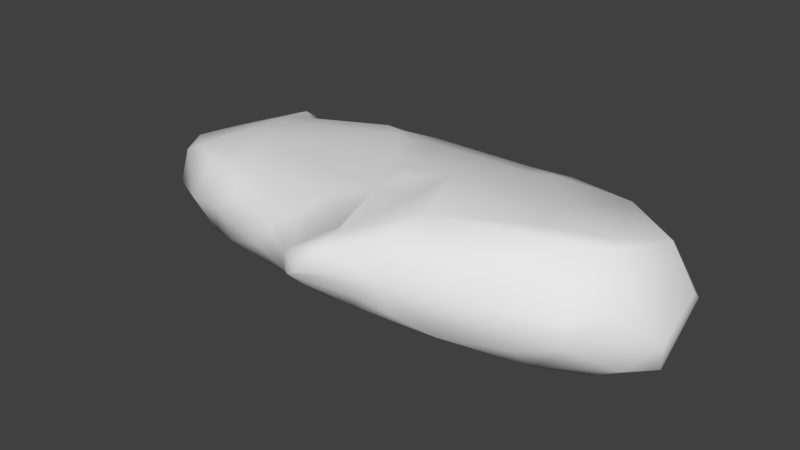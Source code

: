 # Source: rock_12a.blend  (saved by Blender 2.78.0; exported with 4.5.12 LTS)
import bpy
from mathutils import Matrix  # noqa: F401  (used for matrix-valued properties, if any)

bpy.ops.wm.read_factory_settings(use_empty=True)
scene = bpy.context.scene
scene.name = 'Scene'

# ---- collections
col_collection_1 = bpy.data.collections.new('Collection 1'); scene.collection.children.link(col_collection_1)

# ---- materials (node trees are filled in below, after node groups)
mat_material_001 = bpy.data.materials.new('Material.001')
mat_material_001.alpha_threshold = 0.0
mat_material_001.use_transparent_shadow = False
mat_material_001.preview_render_type = 'CUBE'
mat_material_001.roughness = 0.5

# ---- material node trees

# ---- world
world_world = bpy.data.worlds.new('World'); scene.world = world_world
world_world.color = (0.05088, 0.05088, 0.05088)
world_world.use_sun_shadow = False
world_world.sun_shadow_jitter_overblur = 0.0
world_world.cycles.sampling_method = 'MANUAL'

# ---- meshes
me_cube_010 = bpy.data.meshes.new('Cube.010')
me_cube_010.from_pydata([(-0.3246, 0.04588, -0.9247), (-0.4485, -0.2886, 0.5953), (1.216, -0.2917, 0.6288), (0.9834, -0.306, 0.6625), (0.8455, -0.08283, -0.7473), (0.504, 0.06467, -0.8685), (0.1638, 0.177, -0.9635), (0.873, -0.3343, 0.178), (0.3253, -0.3014, -0.4415), (-1.437, -0.4074, 0.02299), (0.04954, 0.2509, -0.9968), (0.278, 0.2821, -0.6999), (1.437, 0.2979, -0.465), (-0.0688, 0.325, -0.7527), (0.08635, 0.2254, -0.8939), (0.1373, -0.1875, 0.7397), (-0.6434, 0.2743, 0.6936), (-0.522, -0.005553, -0.8807), (-1.061, 0.4654, -0.2851), (-0.1274, 0.3428, -0.8542), (-0.6335, -0.2963, 0.5009), (-0.2588, 0.1453, 0.7753), (-1.415, -0.3205, -0.2753), (-1.281, 0.4328, -0.2886), (-1.389, -0.0503, -0.5188), (-0.8267, -0.3084, -0.2568), (-1.173, -0.2692, -0.4683), (-0.3953, -0.3232, 0.1834), (-1.116, -0.3441, -0.3016), (-0.7674, -0.2805, -0.4264), (0.09574, -0.2232, -0.6296), (-0.9329, -0.2548, 0.5257), (0.02995, -0.3121, 0.5949), (-0.1271, -0.2704, -0.4381), (-1.526, -0.3377, 0.3441), (-1.149, -0.05102, 0.6027), (1.084, -0.3187, 0.515), (-1.184, -0.3535, 0.2796), (0.1723, -0.04788, 0.8249), (0.4088, 0.2095, -0.8172), (0.4284, -0.1062, -0.7826), (-0.4241, 0.1866, 0.7827), (-1.431, 0.3828, -0.1312), (-1.724, -0.2445, -0.09324), (-1.557, 0.3337, 0.2338), (-1.232, 0.1044, 0.6567), (-0.7106, 0.1687, 0.7435), (-1.695, -0.0143, 0.342), (-1.585, -0.1552, 0.5048), (1.076, -0.1707, 0.6895), (-1.725, 0.08428, 0.2101), (1.388, 0.2594, 0.4806), (-1.144, 0.3225, 0.5362), (-1.345, 0.1078, -0.4989), (1.499, -0.0991, 0.582), (-1.125, -0.1118, -0.6265), (-1.514, 0.1291, -0.3338), (-1.568, -0.3983, 0.1659), (-0.9132, 0.1257, -0.746), (0.05743, 0.1073, -1.056), (-1.731, -0.08528, -0.105), (-0.8099, 0.3253, -0.6916), (-1.034, 0.1901, 0.6847), (-0.3588, 0.2602, 0.6885), (-0.03136, 0.07496, 0.8111), (1.16, -0.3304, 0.1653), (-0.4452, 0.1908, -0.9076), (-0.6704, 0.3671, 0.4745), (-1.599, -0.2146, -0.278), (-0.7299, -0.1103, 0.6722), (-0.4637, -0.3077, -0.116), (-1.389, -0.02559, 0.5913), (1.71, -0.2658, 0.2236), (-0.2361, -0.2196, 0.6878), (-0.6145, -0.3366, -0.00486), (-1.32, -0.2435, 0.4632), (-0.6558, -0.2261, 0.6562), (0.7558, -0.2537, 0.6991), (1.142, -0.2918, -0.2292), (1.386, -0.3408, 0.4579), (1.808, 0.07332, -0.1411), (-0.008284, 0.1451, -1.064), (1.826, -0.1056, 0.001018), (0.4701, -0.3275, 0.5811), (1.355, -0.3161, 0.457), (0.5599, 0.02762, 0.8143), (-0.5152, 0.4794, -0.578), (0.3881, -0.2296, 0.7547), (1.67, 0.2027, 0.1082), (0.03387, -0.07115, -0.875), (1.228, -0.329, 0.3449), (-0.2593, -0.05711, -0.878), (0.1986, 0.04139, -0.9449), (1.713, 0.08785, -0.3519), (1.425, -0.1702, -0.4352), (1.083, -0.1215, -0.6633), (-0.7744, -0.08574, -0.7991), (-0.2483, 0.4249, 0.05133), (0.2041, -0.3517, 0.1041), (1.439, -0.3231, 0.03222), (-1.22, -0.3969, -0.124), (-1.148, -0.3758, -0.05549), (0.7767, -0.2184, -0.5818), (-0.4917, -0.2653, -0.4402), (1.59, -0.2386, -0.224), (0.9562, 0.1143, -0.7603), (-0.07866, 0.2705, -0.9638), (-0.9483, 0.2833, -0.6334), (1.188, 0.3147, -0.5841), (1.553, 0.1997, 0.4648), (1.055, 0.3688, -0.2108), (-1.357, 0.4208, -0.1082), (1.515, 0.1369, 0.5575), (1.626, -0.2975, 0.2527), (1.317, 0.2019, 0.4657), (1.369, 0.1721, 0.5934), (1.29, 0.08752, 0.6156), (0.9759, -0.01362, 0.7121), (0.8779, 0.1612, 0.6908), (0.6677, 0.2831, 0.5895), (0.4256, 0.237, 0.7201), (0.333, 0.1368, 0.8464), (1.377, 0.2928, 0.2651), (0.5843, 0.3816, 0.4187), (0.4339, 0.3668, 0.4365), (1.589, -0.2586, 0.4429), (1.603, -0.08577, 0.4823), (1.46, -0.3394, 0.1617), (0.3609, 0.44, 0.2416), (0.1546, 0.4429, -0.02398), (0.1247, 0.4162, 0.1502), (-0.03139, 0.4229, 0.1162), (0.009827, 0.4536, -0.1569), (-0.3113, 0.4473, -0.3589), (0.2589, 0.4037, 0.266), (-0.99, 0.4316, 0.04325), (0.2581, 0.3354, 0.4641), (-0.4971, 0.3749, 0.3958), (0.0271, 0.2168, 0.7656), (0.988, 0.3069, -0.5501), (1.235, 0.3161, -0.4354), (0.6978, 0.3108, -0.5707), (0.001007, 0.4, -0.3821), (0.1958, 0.352, -0.5307), (-0.1051, 0.4536, -0.3089), (-0.3809, 0.3818, -0.7891), (1.238, 0.3424, 0.1086), (1.604, 0.0036, -0.4923), (1.572, 0.2272, -0.447), (1.227, 0.07774, -0.7108), (1.695, 0.2277, -0.2339), (0.8341, 0.2267, -0.7141)], [], [(17, 66, 0), (66, 145, 106), (76, 31, 20), (98, 83, 32), (149, 105, 108), (139, 110, 140), (148, 12, 150), (93, 82, 147), (80, 93, 150), (88, 80, 150), (115, 112, 109), (104, 147, 82), (84, 99, 127), (83, 87, 32), (126, 109, 112), (126, 82, 109), (10, 13, 14), (148, 150, 93), (126, 54, 125), (122, 12, 146), (58, 66, 96), (9, 37, 57), (34, 57, 37), (37, 74, 20), (7, 98, 8), (27, 20, 74), (106, 10, 81), (1, 76, 20), (13, 19, 142), (9, 22, 100), (23, 18, 86), (23, 86, 61), (25, 103, 70), (31, 69, 35), (111, 42, 44), (86, 133, 19), (34, 48, 57), (56, 23, 53), (56, 60, 42), (45, 44, 47), (151, 139, 108), (12, 148, 108), (75, 35, 71), (15, 73, 32), (47, 43, 48), (78, 99, 65), (55, 58, 96), (10, 106, 19), (56, 53, 24), (12, 110, 146), (47, 50, 43), (68, 43, 60), (50, 44, 42), (68, 60, 24), (24, 60, 56), (145, 61, 86), (28, 101, 100), (149, 95, 105), (147, 95, 149), (17, 96, 66), (43, 9, 57), (67, 135, 52), (44, 50, 47), (58, 24, 53), (61, 66, 58), (151, 108, 105), (107, 58, 53), (48, 75, 71), (6, 92, 59), (107, 61, 58), (53, 23, 107), (55, 24, 58), (73, 15, 64), (121, 38, 87), (49, 3, 2), (77, 49, 87), (36, 84, 2), (149, 148, 147), (39, 105, 5), (77, 3, 49), (69, 31, 76), (90, 84, 36), (54, 49, 2), (45, 52, 44), (137, 63, 120), (35, 75, 31), (77, 87, 83), (3, 83, 7), (45, 71, 35), (79, 2, 84), (142, 19, 133), (150, 12, 122), (83, 3, 77), (31, 37, 20), (2, 79, 125), (64, 76, 73), (1, 73, 76), (72, 82, 126), (113, 72, 125), (36, 3, 7), (65, 90, 36), (139, 140, 108), (108, 140, 12), (6, 10, 14), (22, 9, 43), (39, 92, 6), (96, 26, 55), (145, 86, 19), (104, 78, 94), (42, 23, 56), (72, 127, 99), (109, 88, 122), (115, 109, 51), (140, 110, 12), (39, 151, 105), (72, 99, 104), (116, 114, 118), (118, 114, 119), (117, 112, 116), (100, 101, 37), (85, 49, 117), (120, 118, 119), (75, 34, 37), (115, 51, 114), (82, 72, 104), (62, 52, 45), (99, 84, 90), (15, 87, 38), (122, 119, 114), (51, 109, 122), (125, 54, 2), (79, 113, 125), (99, 90, 65), (80, 88, 109), (114, 51, 122), (122, 88, 150), (80, 109, 82), (84, 127, 79), (9, 100, 37), (126, 112, 54), (123, 122, 146), (65, 7, 78), (76, 64, 69), (65, 36, 7), (40, 92, 5), (102, 94, 78), (87, 15, 32), (3, 36, 2), (13, 10, 19), (54, 117, 49), (72, 113, 127), (117, 54, 112), (93, 80, 82), (75, 37, 31), (125, 72, 126), (73, 1, 32), (66, 59, 0), (50, 60, 43), (91, 89, 30), (0, 59, 91), (108, 148, 149), (111, 18, 23), (104, 99, 78), (41, 21, 63), (130, 134, 129), (141, 11, 143), (136, 124, 134), (61, 107, 23), (110, 129, 128), (6, 14, 11), (104, 94, 147), (142, 133, 144), (146, 110, 128), (21, 64, 121), (123, 119, 122), (143, 11, 14), (46, 35, 69), (121, 87, 85), (123, 124, 119), (62, 35, 46), (41, 64, 21), (121, 138, 21), (139, 151, 141), (142, 110, 143), (38, 64, 15), (120, 119, 124), (143, 110, 141), (85, 118, 121), (120, 121, 118), (121, 120, 138), (130, 136, 134), (146, 128, 123), (39, 11, 141), (63, 67, 16), (63, 21, 138), (46, 69, 64), (131, 129, 132), (16, 62, 46), (111, 44, 52), (63, 138, 120), (18, 111, 135), (111, 52, 135), (135, 97, 18), (137, 97, 67), (97, 135, 67), (42, 111, 23), (18, 97, 86), (151, 39, 141), (131, 97, 137), (137, 67, 63), (137, 120, 136), (85, 117, 118), (136, 120, 124), (141, 110, 139), (6, 11, 39), (144, 97, 132), (130, 131, 137), (13, 142, 143), (145, 19, 106), (64, 38, 121), (134, 128, 129), (16, 52, 62), (67, 52, 16), (124, 123, 128), (129, 110, 142), (143, 14, 13), (130, 137, 136), (144, 133, 97), (41, 63, 16), (41, 46, 64), (132, 142, 144), (16, 46, 41), (129, 142, 132), (130, 129, 131), (1, 20, 32), (131, 132, 97), (35, 62, 45), (4, 5, 105), (28, 25, 101), (81, 66, 106), (8, 78, 7), (25, 74, 101), (40, 102, 30), (91, 17, 0), (37, 101, 74), (102, 8, 30), (22, 68, 26), (74, 25, 70), (92, 39, 5), (95, 4, 105), (25, 29, 103), (81, 6, 59), (22, 43, 68), (92, 40, 89), (24, 26, 68), (4, 95, 102), (98, 32, 27), (8, 102, 78), (94, 102, 95), (6, 81, 10), (29, 26, 96), (91, 96, 17), (91, 59, 89), (92, 89, 59), (40, 30, 89), (20, 27, 32), (8, 98, 70), (103, 29, 96), (103, 96, 91), (70, 27, 74), (66, 81, 59), (29, 25, 28), (26, 29, 28), (27, 70, 98), (7, 83, 98), (28, 22, 26), (22, 28, 100), (24, 55, 26), (4, 102, 40), (30, 8, 33), (85, 87, 49), (30, 33, 91), (33, 8, 70), (70, 103, 33), (91, 33, 103), (86, 97, 133), (45, 47, 48), (57, 48, 43), (40, 5, 4), (48, 71, 45), (34, 75, 48), (60, 50, 42), (145, 66, 61), (134, 124, 128), (115, 116, 112), (116, 115, 114), (116, 118, 117), (147, 94, 95), (79, 127, 113), (93, 147, 148)])
me_cube_010.polygons.foreach_set('use_smooth', [True] * 300)
_uv = me_cube_010.uv_layers.new(name='UVMap')
_uv.uv.foreach_set('vector', [0.9138, 0.3712, 0.9505, 0.388, 0.9274, 0.411, 0.9505, 0.388, 0.9907, 0.3819, 0.9736, 0.4582, 0.3418, 0.5458, 0.3231, 0.6098, 0.314, 0.5444, 0.2274, 0.368, 0.31, 0.2991, 0.32, 0.3959, 0.9113, 0.72, 0.9072, 0.7761, 0.8637, 0.7178, 0.414, 0.5409, 0.4736, 0.5663, 0.4276, 0.5987, 0.4162, 0.6735, 0.4164, 0.6423, 0.4515, 0.7077, 0.8947, 0.5873, 0.9164, 0.5168, 0.9155, 0.6224, 0.8892, 0.5431, 0.8947, 0.5873, 0.865, 0.5797, 0.447, 0.8071, 0.4188, 0.7464, 0.4505, 0.7367, 0.6127, 0.6659, 0.6021, 0.6971, 0.5836, 0.7013, 0.9495, 0.5839, 0.9155, 0.6224, 0.9164, 0.5168, 0.2717, 0.1062, 0.1922, 0.09657, 0.2159, 0.08935, 0.31, 0.2991, 0.3418, 0.3131, 0.32, 0.3959, 0.3968, 0.8928, 0.4505, 0.8891, 0.4403, 0.9124, 0.3968, 0.8928, 0.3857, 0.776, 0.4505, 0.8891, 0.3603, 0.3211, 0.4079, 0.3025, 0.3782, 0.3331, 0.8734, 0.6288, 0.865, 0.5797, 0.8947, 0.5873, 0.3968, 0.8928, 0.3977, 0.9231, 0.3657, 0.8897, 0.5516, 0.6544, 0.4164, 0.6423, 0.5268, 0.6177, 0.9306, 0.2855, 0.9505, 0.388, 0.8949, 0.3167, 0.2419, 0.7325, 0.2838, 0.6709, 0.2703, 0.7582, 0.3014, 0.745, 0.2703, 0.7582, 0.2838, 0.6709, 0.2838, 0.6709, 0.2214, 0.5511, 0.314, 0.5444, 0.2291, 0.2186, 0.2274, 0.368, 0.1242, 0.3527, 0.2519, 0.4986, 0.314, 0.5444, 0.2214, 0.5511, 0.9736, 0.4582, 0.9727, 0.4847, 0.9497, 0.4845, 0.328, 0.5015, 0.3418, 0.5458, 0.314, 0.5444, 0.4079, 0.3025, 0.3909, 0.2859, 0.4731, 0.3295, 0.2419, 0.7325, 0.1853, 0.7335, 0.211, 0.6877, 0.5277, 0.05188, 0.5216, 0.09952, 0.4519, 0.2086, 0.5277, 0.05188, 0.4519, 0.2086, 0.4409, 0.1426, 0.1783, 0.6032, 0.1381, 0.5329, 0.1979, 0.52, 0.8256, 0.18, 0.7962, 0.2263, 0.7855, 0.1332, 0.563, 0.04176, 0.5612, 0.0252, 0.632, 0.0111, 0.4519, 0.2086, 0.4862, 0.2613, 0.3909, 0.2859, 0.469, 0.8186, 0.4771, 0.7643, 0.4854, 0.8564, 0.9278, 0.1247, 0.9907, 0.1576, 0.9233, 0.1769, 0.9278, 0.1247, 0.8908, 0.05513, 0.9827, 0.1096, 0.7553, 0.1158, 0.7224, 0.04259, 0.7831, 0.0111, 0.3891, 0.5028, 0.414, 0.5409, 0.4018, 0.5834, 0.8616, 0.6574, 0.8734, 0.6288, 0.8637, 0.7178, 0.8236, 0.09383, 0.7855, 0.1332, 0.7801, 0.08008, 0.8121, 0.4187, 0.8178, 0.3355, 0.8382, 0.3937, 0.5215, 0.7689, 0.5461, 0.8743, 0.4771, 0.7643, 0.1489, 0.1677, 0.1922, 0.09657, 0.2217, 0.1554, 0.8858, 0.2325, 0.9306, 0.2855, 0.8949, 0.3167, 0.3603, 0.3211, 0.37, 0.2939, 0.3909, 0.2859, 0.9278, 0.1247, 0.9233, 0.1769, 0.8929, 0.1723, 0.4164, 0.6423, 0.4736, 0.5663, 0.5268, 0.6177, 0.5215, 0.7689, 0.5514, 0.7756, 0.5461, 0.8743, 0.8655, 0.1024, 0.8628, 0.05465, 0.8908, 0.05513, 0.9322, 0.0111, 0.9828, 0.03604, 0.9827, 0.1096, 0.8655, 0.1024, 0.8908, 0.05513, 0.8929, 0.1723, 0.8929, 0.1723, 0.8908, 0.05513, 0.9278, 0.1247, 0.4101, 0.2321, 0.4409, 0.1426, 0.4519, 0.2086, 0.1757, 0.6682, 0.222, 0.6701, 0.211, 0.6877, 0.9113, 0.72, 0.9461, 0.7342, 0.9072, 0.7761, 0.9155, 0.6224, 0.9461, 0.7342, 0.9113, 0.72, 0.9138, 0.3712, 0.8949, 0.3167, 0.9505, 0.388, 0.2229, 0.7977, 0.2419, 0.7325, 0.2703, 0.7582, 0.6497, 0.2128, 0.5798, 0.127, 0.6752, 0.1121, 0.5678, 0.7367, 0.5514, 0.7756, 0.5215, 0.7689, 0.9306, 0.2855, 0.8929, 0.1723, 0.9233, 0.1769, 0.9714, 0.2952, 0.9505, 0.388, 0.9306, 0.2855, 0.8854, 0.7954, 0.8637, 0.7178, 0.9072, 0.7761, 0.9618, 0.2634, 0.9306, 0.2855, 0.9233, 0.1769, 0.8053, 0.03567, 0.8236, 0.09383, 0.7801, 0.08008, 0.9056, 0.9462, 0.9294, 0.9337, 0.922, 0.9751, 0.9618, 0.2634, 0.9714, 0.2952, 0.9306, 0.2855, 0.9233, 0.1769, 0.9907, 0.1576, 0.9618, 0.2634, 0.8858, 0.2325, 0.8929, 0.1723, 0.9306, 0.2855, 0.8178, 0.3355, 0.8121, 0.4187, 0.7615, 0.3827, 0.7507, 0.4639, 0.7845, 0.4274, 0.8204, 0.4743, 0.8139, 0.6268, 0.8391, 0.6056, 0.8382, 0.6571, 0.8277, 0.5555, 0.8139, 0.6268, 0.8204, 0.4743, 0.2871, 0.1649, 0.2717, 0.1062, 0.3052, 0.1331, 0.9113, 0.72, 0.8734, 0.6288, 0.9155, 0.6224, 0.8936, 0.8845, 0.9072, 0.7761, 0.9215, 0.8697, 0.8277, 0.5555, 0.8391, 0.6056, 0.8139, 0.6268, 0.7962, 0.2263, 0.8256, 0.18, 0.8182, 0.2422, 0.2535, 0.1367, 0.2717, 0.1062, 0.2871, 0.1649, 0.8051, 0.7204, 0.8139, 0.6268, 0.8382, 0.6571, 0.7553, 0.1158, 0.7185, 0.1356, 0.7224, 0.04259, 0.6301, 0.2479, 0.6804, 0.29, 0.6632, 0.463, 0.7855, 0.1332, 0.8236, 0.09383, 0.8256, 0.18, 0.3256, 0.2332, 0.3418, 0.3131, 0.31, 0.2991, 0.3157, 0.1839, 0.31, 0.2991, 0.2291, 0.2186, 0.7553, 0.1158, 0.7801, 0.08008, 0.7855, 0.1332, 0.2717, 0.09941, 0.3052, 0.1331, 0.2717, 0.1062, 0.4731, 0.3295, 0.3909, 0.2859, 0.4862, 0.2613, 0.4515, 0.7077, 0.4164, 0.6423, 0.5516, 0.6544, 0.843, 0.4912, 0.8391, 0.6056, 0.8277, 0.5555, 0.3231, 0.6098, 0.2838, 0.6709, 0.314, 0.5444, 0.3052, 0.1331, 0.2717, 0.09941, 0.2641, 0.05468, 0.7615, 0.3827, 0.8182, 0.2422, 0.8178, 0.3355, 0.832, 0.2877, 0.8178, 0.3355, 0.8182, 0.2422, 0.3603, 0.8343, 0.3857, 0.776, 0.3968, 0.8928, 0.2291, 0.05064, 0.2218, 0.03243, 0.2641, 0.05468, 0.2871, 0.1649, 0.3157, 0.1839, 0.2291, 0.2186, 0.2217, 0.1554, 0.2535, 0.1367, 0.2871, 0.1649, 0.414, 0.5409, 0.4276, 0.5987, 0.4018, 0.5834, 0.4018, 0.5834, 0.4276, 0.5987, 0.4164, 0.6423, 0.3636, 0.3484, 0.3603, 0.3211, 0.3782, 0.3331, 0.1853, 0.7335, 0.2419, 0.7325, 0.2229, 0.7977, 0.8936, 0.8845, 0.9294, 0.9337, 0.9056, 0.9462, 0.07414, 0.6023, 0.1448, 0.6841, 0.1124, 0.6763, 0.4101, 0.2321, 0.4519, 0.2086, 0.3909, 0.2859, 0.1412, 0.06848, 0.1489, 0.1677, 0.1041, 0.1092, 0.9827, 0.1096, 0.9907, 0.1576, 0.9278, 0.1247, 0.2218, 0.03243, 0.2159, 0.08935, 0.1922, 0.09657, 0.5836, 0.7013, 0.5149, 0.7145, 0.5516, 0.6544, 0.6127, 0.6659, 0.5836, 0.7013, 0.591, 0.6647, 0.4276, 0.5987, 0.4736, 0.5663, 0.4164, 0.6423, 0.8936, 0.8845, 0.8854, 0.7954, 0.9072, 0.7761, 0.2218, 0.03243, 0.1922, 0.09657, 0.1412, 0.06848, 0.6197, 0.6508, 0.5907, 0.6497, 0.645, 0.5621, 0.645, 0.5621, 0.5907, 0.6497, 0.6319, 0.5107, 0.7841, 0.6053, 0.7624, 0.7248, 0.7692, 0.6751, 0.211, 0.6877, 0.222, 0.6701, 0.2838, 0.6709, 0.7724, 0.5137, 0.8139, 0.6268, 0.7841, 0.6053, 0.6632, 0.463, 0.645, 0.5621, 0.6319, 0.5107, 0.3182, 0.6967, 0.3014, 0.745, 0.2838, 0.6709, 0.6127, 0.6659, 0.591, 0.6647, 0.5907, 0.6497, 0.1763, 0.0111, 0.2218, 0.03243, 0.1412, 0.06848, 0.7396, 0.1603, 0.7185, 0.1356, 0.7553, 0.1158, 0.1922, 0.09657, 0.2717, 0.1062, 0.2535, 0.1367, 0.8121, 0.4187, 0.8204, 0.4743, 0.7845, 0.4274, 0.5516, 0.6544, 0.6319, 0.5107, 0.5907, 0.6497, 0.591, 0.6647, 0.5836, 0.7013, 0.5516, 0.6544, 0.8381, 0.739, 0.8051, 0.7204, 0.8382, 0.6571, 0.2717, 0.09941, 0.2291, 0.05064, 0.2641, 0.05468, 0.1922, 0.09657, 0.2535, 0.1367, 0.2217, 0.1554, 0.4188, 0.7464, 0.447, 0.8071, 0.4505, 0.8891, 0.5907, 0.6497, 0.591, 0.6647, 0.5516, 0.6544, 0.5516, 0.6544, 0.5149, 0.7145, 0.4515, 0.7077, 0.4188, 0.7464, 0.4505, 0.8891, 0.3857, 0.776, 0.6099, 0.7969, 0.6162, 0.7367, 0.6162, 0.7976, 0.2419, 0.7325, 0.211, 0.6877, 0.2838, 0.6709, 0.3968, 0.8928, 0.4403, 0.9124, 0.3977, 0.9231, 0.6024, 0.485, 0.5516, 0.6544, 0.5268, 0.6177, 0.2217, 0.1554, 0.2291, 0.2186, 0.1489, 0.1677, 0.8182, 0.2422, 0.7615, 0.3827, 0.7962, 0.2263, 0.2217, 0.1554, 0.2871, 0.1649, 0.2291, 0.2186, 0.9495, 0.8675, 0.9294, 0.9337, 0.9215, 0.8697, 0.08924, 0.2556, 0.1041, 0.1092, 0.1489, 0.1677, 0.8204, 0.4743, 0.8121, 0.4187, 0.8382, 0.3937, 0.3157, 0.1839, 0.2871, 0.1649, 0.3052, 0.1331, 0.4079, 0.3025, 0.3603, 0.3211, 0.3909, 0.2859, 0.8051, 0.7204, 0.7841, 0.6053, 0.8139, 0.6268, 0.2218, 0.03243, 0.2291, 0.05064, 0.2159, 0.08935, 0.7841, 0.6053, 0.8051, 0.7204, 0.7624, 0.7248, 0.8947, 0.5873, 0.8892, 0.5431, 0.9164, 0.5168, 0.3182, 0.6967, 0.2838, 0.6709, 0.3231, 0.6098, 0.3657, 0.8897, 0.3603, 0.8343, 0.3968, 0.8928, 0.8178, 0.3355, 0.832, 0.2877, 0.8382, 0.3937, 0.9505, 0.388, 0.9451, 0.4946, 0.9274, 0.411, 0.5514, 0.7756, 0.5678, 0.8525, 0.5461, 0.8743, 0.05021, 0.4901, 0.04589, 0.4254, 0.09237, 0.4071, 0.9274, 0.411, 0.9451, 0.4946, 0.9124, 0.4154, 0.8637, 0.7178, 0.8734, 0.6288, 0.9113, 0.72, 0.563, 0.04176, 0.5216, 0.09952, 0.5277, 0.05188, 0.1412, 0.06848, 0.1922, 0.09657, 0.1489, 0.1677, 0.7, 0.2801, 0.6941, 0.3167, 0.6804, 0.29, 0.5666, 0.3747, 0.5839, 0.4083, 0.5337, 0.3748, 0.4187, 0.4767, 0.4077, 0.3809, 0.4405, 0.3677, 0.6207, 0.416, 0.6102, 0.453, 0.5839, 0.4083, 0.9714, 0.2952, 0.9618, 0.2634, 0.9907, 0.1576, 0.4736, 0.5663, 0.5337, 0.3748, 0.5762, 0.4292, 0.3636, 0.3484, 0.3782, 0.3331, 0.4077, 0.3809, 0.1412, 0.06848, 0.1041, 0.1092, 0.0877, 0.07019, 0.4731, 0.3295, 0.4862, 0.2613, 0.4892, 0.308, 0.5268, 0.6177, 0.4736, 0.5663, 0.5762, 0.4292, 0.7486, 0.3324, 0.7615, 0.3827, 0.7507, 0.4639, 0.6024, 0.485, 0.6319, 0.5107, 0.5516, 0.6544, 0.4405, 0.3677, 0.4077, 0.3809, 0.3782, 0.3331, 0.7433, 0.2321, 0.7855, 0.1332, 0.7962, 0.2263, 0.7507, 0.4639, 0.8204, 0.4743, 0.7724, 0.5137, 0.6024, 0.485, 0.6102, 0.453, 0.6319, 0.5107, 0.7396, 0.1603, 0.7855, 0.1332, 0.7433, 0.2321, 0.7, 0.2801, 0.6944, 0.3687, 0.6941, 0.3167, 0.7507, 0.4639, 0.7368, 0.396, 0.7486, 0.3324, 0.414, 0.5409, 0.3891, 0.5028, 0.4187, 0.4767, 0.4731, 0.3295, 0.4736, 0.5663, 0.4405, 0.3677, 0.7845, 0.4274, 0.7615, 0.3827, 0.8121, 0.4187, 0.6632, 0.463, 0.6319, 0.5107, 0.6102, 0.453, 0.4405, 0.3677, 0.4736, 0.5663, 0.4187, 0.4767, 0.7724, 0.5137, 0.7522, 0.5842, 0.7507, 0.4639, 0.6632, 0.463, 0.6897, 0.4487, 0.645, 0.5621, 0.6897, 0.4487, 0.6632, 0.463, 0.6834, 0.3777, 0.5666, 0.3747, 0.6207, 0.416, 0.5839, 0.4083, 0.5268, 0.6177, 0.5762, 0.4292, 0.6024, 0.485, 0.3829, 0.4065, 0.4077, 0.3809, 0.4187, 0.4767, 0.6804, 0.29, 0.6497, 0.2128, 0.6896, 0.2277, 0.7293, 0.3102, 0.7486, 0.3324, 0.7368, 0.396, 0.7433, 0.2321, 0.7962, 0.2263, 0.7615, 0.3827, 0.565, 0.3393, 0.5337, 0.3748, 0.5136, 0.3384, 0.7254, 0.2472, 0.7396, 0.1603, 0.7433, 0.2321, 0.563, 0.04176, 0.632, 0.0111, 0.6752, 0.1121, 0.6804, 0.29, 0.6834, 0.3777, 0.6632, 0.463, 0.5216, 0.09952, 0.563, 0.04176, 0.5798, 0.127, 0.563, 0.04176, 0.6752, 0.1121, 0.5798, 0.127, 0.5798, 0.127, 0.5595, 0.2896, 0.5216, 0.09952, 0.6301, 0.2479, 0.5595, 0.2896, 0.6497, 0.2128, 0.5595, 0.2896, 0.5798, 0.127, 0.6497, 0.2128, 0.5612, 0.0252, 0.563, 0.04176, 0.5277, 0.05188, 0.5216, 0.09952, 0.5595, 0.2896, 0.4519, 0.2086, 0.3891, 0.5028, 0.3829, 0.4065, 0.4187, 0.4767, 0.565, 0.3393, 0.5595, 0.2896, 0.6301, 0.2479, 0.6301, 0.2479, 0.6497, 0.2128, 0.6804, 0.29, 0.6301, 0.2479, 0.6632, 0.463, 0.6207, 0.416, 0.7724, 0.5137, 0.7841, 0.6053, 0.7522, 0.5842, 0.6207, 0.416, 0.6632, 0.463, 0.6102, 0.453, 0.4187, 0.4767, 0.4736, 0.5663, 0.414, 0.5409, 0.3636, 0.3484, 0.4077, 0.3809, 0.3829, 0.4065, 0.4892, 0.308, 0.5595, 0.2896, 0.5136, 0.3384, 0.5666, 0.3747, 0.565, 0.3393, 0.6301, 0.2479, 0.4079, 0.3025, 0.4731, 0.3295, 0.4405, 0.3677, 0.4101, 0.2321, 0.3909, 0.2859, 0.37, 0.2939, 0.7615, 0.3827, 0.7845, 0.4274, 0.7507, 0.4639, 0.5839, 0.4083, 0.5762, 0.4292, 0.5337, 0.3748, 0.6896, 0.2277, 0.6752, 0.1121, 0.7, 0.1434, 0.6497, 0.2128, 0.6752, 0.1121, 0.6896, 0.2277, 0.6102, 0.453, 0.6024, 0.485, 0.5762, 0.4292, 0.5337, 0.3748, 0.4736, 0.5663, 0.4731, 0.3295, 0.4405, 0.3677, 0.3782, 0.3331, 0.4079, 0.3025, 0.5666, 0.3747, 0.6301, 0.2479, 0.6207, 0.416, 0.4892, 0.308, 0.4862, 0.2613, 0.5595, 0.2896, 0.7, 0.2801, 0.6804, 0.29, 0.6896, 0.2277, 0.7402, 0.2959, 0.7433, 0.2321, 0.7615, 0.3827, 0.5136, 0.3384, 0.4731, 0.3295, 0.4892, 0.308, 0.7254, 0.2472, 0.7433, 0.2321, 0.7402, 0.2959, 0.5337, 0.3748, 0.4731, 0.3295, 0.5136, 0.3384, 0.5666, 0.3747, 0.5337, 0.3748, 0.565, 0.3393, 0.328, 0.5015, 0.314, 0.5444, 0.32, 0.3959, 0.565, 0.3393, 0.5136, 0.3384, 0.5595, 0.2896, 0.7855, 0.1332, 0.7396, 0.1603, 0.7553, 0.1158, 0.9428, 0.7887, 0.9215, 0.8697, 0.9072, 0.7761, 0.1757, 0.6682, 0.1783, 0.6032, 0.222, 0.6701, 0.9497, 0.4845, 0.9505, 0.388, 0.9736, 0.4582, 0.1242, 0.3527, 0.1489, 0.1677, 0.2291, 0.2186, 0.1783, 0.6032, 0.2214, 0.5511, 0.222, 0.6701, 0.05658, 0.3364, 0.08924, 0.2556, 0.09237, 0.4071, 0.9124, 0.4154, 0.9138, 0.3712, 0.9274, 0.411, 0.2838, 0.6709, 0.222, 0.6701, 0.2214, 0.5511, 0.08924, 0.2556, 0.1242, 0.3527, 0.09237, 0.4071, 0.1853, 0.7335, 0.1863, 0.7738, 0.1448, 0.6841, 0.2214, 0.5511, 0.1783, 0.6032, 0.1979, 0.52, 0.9294, 0.9337, 0.8936, 0.8845, 0.9215, 0.8697, 0.9461, 0.7342, 0.9428, 0.7887, 0.9072, 0.7761, 0.1783, 0.6032, 0.1457, 0.5936, 0.1381, 0.5329, 0.9156, 0.9889, 0.9056, 0.9462, 0.922, 0.9751, 0.1853, 0.7335, 0.2229, 0.7977, 0.1863, 0.7738, 0.02837, 0.39, 0.05658, 0.3364, 0.04589, 0.4254, 0.8929, 0.1723, 0.8616, 0.2018, 0.8655, 0.1024, 0.05543, 0.2434, 0.06737, 0.1893, 0.08924, 0.2556, 0.2274, 0.368, 0.32, 0.3959, 0.2519, 0.4986, 0.1242, 0.3527, 0.08924, 0.2556, 0.1489, 0.1677, 0.1041, 0.1092, 0.08924, 0.2556, 0.06737, 0.1893, 0.9056, 0.9462, 0.9156, 0.9889, 0.8937, 0.9731, 0.1457, 0.5936, 0.1448, 0.6841, 0.07414, 0.6023, 0.05021, 0.4901, 0.07414, 0.6023, 0.05346, 0.548, 0.05021, 0.4901, 0.009265, 0.4234, 0.04589, 0.4254, 0.02837, 0.39, 0.04589, 0.4254, 0.009265, 0.4234, 0.05658, 0.3364, 0.09237, 0.4071, 0.04589, 0.4254, 0.314, 0.5444, 0.2519, 0.4986, 0.32, 0.3959, 0.1242, 0.3527, 0.2274, 0.368, 0.1979, 0.52, 0.1381, 0.5329, 0.1457, 0.5936, 0.07414, 0.6023, 0.1381, 0.5329, 0.07414, 0.6023, 0.05021, 0.4901, 0.1979, 0.52, 0.2519, 0.4986, 0.2214, 0.5511, 0.5914, 0.852, 0.5863, 0.7499, 0.5914, 0.7367, 0.1457, 0.5936, 0.1783, 0.6032, 0.1757, 0.6682, 0.1448, 0.6841, 0.1457, 0.5936, 0.1757, 0.6682, 0.2519, 0.4986, 0.1979, 0.52, 0.2274, 0.368, 0.2291, 0.2186, 0.31, 0.2991, 0.2274, 0.368, 0.1757, 0.6682, 0.1853, 0.7335, 0.1448, 0.6841, 0.1853, 0.7335, 0.1757, 0.6682, 0.211, 0.6877, 0.8929, 0.1723, 0.8858, 0.2325, 0.8616, 0.2018, 0.05543, 0.2434, 0.08924, 0.2556, 0.05658, 0.3364, 0.09237, 0.4071, 0.1242, 0.3527, 0.1322, 0.4524, 0.7724, 0.5137, 0.8204, 0.4743, 0.8139, 0.6268, 0.09237, 0.4071, 0.1322, 0.4524, 0.05021, 0.4901, 0.1322, 0.4524, 0.1242, 0.3527, 0.1979, 0.52, 0.1979, 0.52, 0.1381, 0.5329, 0.1322, 0.4524, 0.05021, 0.4901, 0.1322, 0.4524, 0.1381, 0.5329, 0.4519, 0.2086, 0.5595, 0.2896, 0.4862, 0.2613, 0.7553, 0.1158, 0.7831, 0.0111, 0.8053, 0.03567, 0.4854, 0.8564, 0.4771, 0.7643, 0.5461, 0.8743, 0.9495, 0.8675, 0.9215, 0.8697, 0.9428, 0.7887, 0.8053, 0.03567, 0.7801, 0.08008, 0.7553, 0.1158, 0.843, 0.04734, 0.8236, 0.09383, 0.8053, 0.03567, 0.8908, 0.05513, 0.9322, 0.0111, 0.9827, 0.1096, 0.9907, 0.3819, 0.9505, 0.388, 0.9714, 0.2952, 0.5839, 0.4083, 0.6102, 0.453, 0.5762, 0.4292, 0.7545, 0.6928, 0.7692, 0.6751, 0.7624, 0.7248, 0.6197, 0.6508, 0.6127, 0.6659, 0.5907, 0.6497, 0.7692, 0.6751, 0.7522, 0.5842, 0.7841, 0.6053, 0.0877, 0.07019, 0.1041, 0.1092, 0.06737, 0.1893, 0.2717, 0.09941, 0.2159, 0.08935, 0.2291, 0.05064, 0.8947, 0.5873, 0.9155, 0.6224, 0.8734, 0.6288])
me_cube_010.materials.append(mat_material_001)
me_cube_010.use_remesh_preserve_volume = False
me_cube_010.use_remesh_preserve_attributes = False
me_cube_010.use_mirror_vertex_groups = False
me_cube_010.update()

# ---- objects
ob_cube_003 = bpy.data.objects.new('Cube.003', me_cube_010)

# ---- transforms, parenting, visibility, modifiers, constraints
ob_cube_003.location = (0.0, 0.0, 0.0)
ob_cube_003.rotation_euler = (1.571, -0.0, -3.142)
ob_cube_003.lineart.crease_threshold = 0.0

# ---- collection membership
col_collection_1.objects.link(ob_cube_003)

# ---- scene / render settings (as saved in the file)
scene.frame_start = 1; scene.frame_end = 250; scene.frame_set(1)
scene.render.engine = 'BLENDER_EEVEE_NEXT'
scene.render.resolution_percentage = 50
scene.render.dither_intensity = 0.0
scene.render.use_bake_selected_to_active = True
scene.cycles.use_denoising = False
scene.cycles.samples = 128
scene.cycles.sampling_pattern = 'TABULATED_SOBOL'
scene.cycles.light_sampling_threshold = 0.0
scene.cycles.use_adaptive_sampling = False
scene.cycles.use_light_tree = False
scene.cycles.blur_glossy = 0.0
scene.cycles.sample_clamp_indirect = 0.0
scene.view_settings.view_transform = 'Standard'
bpy.context.view_layer.update()

# ---- added for rendering (the .blend has no active camera and no usable light): camera, sun
cam_auto = bpy.data.cameras.new('AutoCamera')
cam_auto.lens = 50.0
cam_auto.sensor_width = 36.0
cam_auto.clip_end = 1000.0
ob_auto_camera = bpy.data.objects.new('AutoCamera', cam_auto)
scene.collection.objects.link(ob_auto_camera)
ob_auto_camera.location = (3.77701, -4.69785, 3.0955)
ob_auto_camera.rotation_euler = (1.09748, -7.21219e-08, 0.694738)
scene.camera = ob_auto_camera
light_auto_sun = bpy.data.lights.new('AutoSun', 'SUN')
light_auto_sun.energy = 3.0
light_auto_sun.angle = 0.0523599
ob_auto_sun = bpy.data.objects.new('AutoSun', light_auto_sun)
scene.collection.objects.link(ob_auto_sun)
ob_auto_sun.rotation_euler = (0.872665, 0.174533, 0.523599)
bpy.context.view_layer.update()
